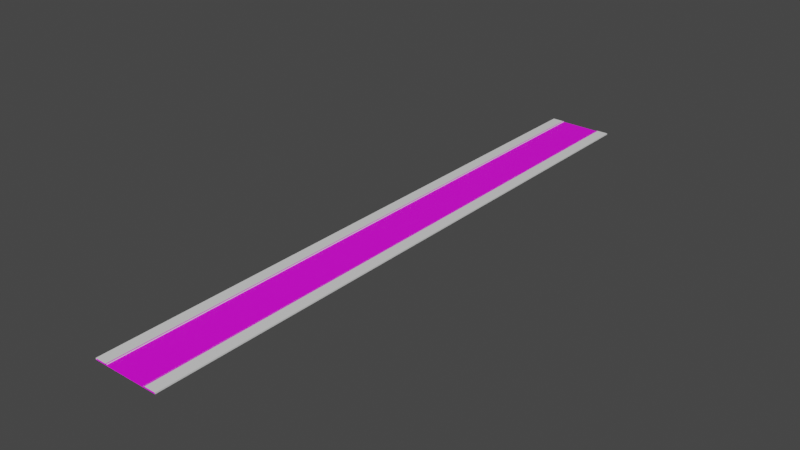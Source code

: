 # Source: camino.blend  (saved by Blender 2.93.20; exported with 4.5.12 LTS)
import bpy
from mathutils import Matrix  # noqa: F401  (used for matrix-valued properties, if any)

bpy.ops.wm.read_factory_settings(use_empty=True)
scene = bpy.context.scene
scene.name = 'Scene'

# ---- collections
col_collection = bpy.data.collections.new('Collection'); scene.collection.children.link(col_collection)

# ---- images (referenced by path relative to the original .blend; pixels are not part of the script)
import os
ASSET_DIR = os.environ.get("B2B_ASSET_DIR", "")  # directory of the original .blend (textures are referenced by path, not embedded)
HERE = os.path.dirname(os.path.abspath(__file__))  # packed textures are extracted next to this script under _unpacked/

def load_image(name, relpath, width, height, colorspace="sRGB"):
    """Load a texture the original file referenced (path relative to the .blend, or extracted next to this script)."""
    p = next((c for c in (os.path.join(HERE, relpath), os.path.join(ASSET_DIR, relpath)) if relpath and os.path.exists(c)), "")
    if p:
        img = bpy.data.images.load(p, check_existing=True)
        img.name = name
    else:  # same state as the original file: an image datablock whose file is absent (Cycles renders it pink)
        img = bpy.data.images.new(name, width, height)
        img.source = "FILE"
        img.filepath = "//" + (relpath or name)
    img.colorspace_settings.name = colorspace
    return img
img_sidewalk_png = load_image('sidewalk.png', 'Desarrollo/Textures/sidewalk.png', 1024, 1024, 'sRGB')
img_sidewalk_flat_png = load_image('sidewalk_flat.png', 'Desarrollo/Textures/sidewalk_flat.png', 1024, 1024, 'sRGB')

# ---- materials (node trees are filled in below, after node groups)
mat_lambert2sg = bpy.data.materials.new('lambert2SG')
mat_lambert2sg.use_transparent_shadow = False
mat_lambert3sg = bpy.data.materials.new('lambert3SG')
mat_lambert3sg.use_transparent_shadow = False
mat_lambert4sg = bpy.data.materials.new('lambert4SG')
mat_lambert4sg.use_transparent_shadow = False
mat_initialshadinggroup = bpy.data.materials.new('initialShadingGroup')
mat_initialshadinggroup.use_transparent_shadow = False

# ---- material node trees
mat_lambert2sg.use_nodes = True; mat_lambert2sg.node_tree.nodes.clear()
_N = mat_lambert2sg.node_tree.nodes; _L = mat_lambert2sg.node_tree.links
n0 = _N.new('ShaderNodeOutputMaterial'); n0.name = 'Material Output'; n0.location = (300, 300)
n1 = _N.new('ShaderNodeBsdfPrincipled'); n1.name = 'Principled BSDF'; n1.location = (10, 300)
n1.distribution = 'GGX'
n1.subsurface_method = 'BURLEY'
n1.inputs[3].default_value = 1.45
n1.inputs[27].default_value = (0.0, 0.0, 0.0, 1.0)
n1.inputs[28].default_value = 1.0
n2 = _N.new('ShaderNodeTexImage'); n2.name = 'Imagen'; n2.location = (-330, 293)
n2.image = img_sidewalk_png
_L.new(n1.outputs[0], n0.inputs[0])
_L.new(n2.outputs[0], n1.inputs[0])
n0.is_active_output = True
mat_lambert3sg.use_nodes = True; mat_lambert3sg.node_tree.nodes.clear()
_N = mat_lambert3sg.node_tree.nodes; _L = mat_lambert3sg.node_tree.links
n0 = _N.new('ShaderNodeBsdfPrincipled'); n0.name = 'Principled BSDF'; n0.location = (10, 300)
n0.distribution = 'GGX'
n0.subsurface_method = 'BURLEY'
n0.inputs[3].default_value = 1.45
n0.inputs[27].default_value = (0.0, 0.0, 0.0, 1.0)
n0.inputs[28].default_value = 1.0
n1 = _N.new('ShaderNodeOutputMaterial'); n1.name = 'Material Output'; n1.location = (300, 300)
_L.new(n0.outputs[0], n1.inputs[0])
n1.is_active_output = True
mat_lambert4sg.use_nodes = True; mat_lambert4sg.node_tree.nodes.clear()
_N = mat_lambert4sg.node_tree.nodes; _L = mat_lambert4sg.node_tree.links
n0 = _N.new('ShaderNodeBsdfPrincipled'); n0.name = 'Principled BSDF'; n0.location = (10, 300)
n0.distribution = 'GGX'
n0.subsurface_method = 'BURLEY'
n0.inputs[3].default_value = 1.45
n0.inputs[27].default_value = (0.0, 0.0, 0.0, 1.0)
n0.inputs[28].default_value = 1.0
n1 = _N.new('ShaderNodeOutputMaterial'); n1.name = 'Material Output'; n1.location = (300, 300)
n2 = _N.new('ShaderNodeTexImage'); n2.name = 'Imagen'; n2.location = (-338, 357)
n2.image = img_sidewalk_png
_L.new(n0.outputs[0], n1.inputs[0])
_L.new(n2.outputs[0], n0.inputs[0])
n1.is_active_output = True
mat_initialshadinggroup.use_nodes = True; mat_initialshadinggroup.node_tree.nodes.clear()
_N = mat_initialshadinggroup.node_tree.nodes; _L = mat_initialshadinggroup.node_tree.links
n0 = _N.new('ShaderNodeBsdfPrincipled'); n0.name = 'Principled BSDF'; n0.location = (10, 300)
n0.distribution = 'GGX'
n0.subsurface_method = 'BURLEY'
n0.inputs[3].default_value = 1.45
n0.inputs[27].default_value = (0.0, 0.0, 0.0, 1.0)
n0.inputs[28].default_value = 1.0
n1 = _N.new('ShaderNodeOutputMaterial'); n1.name = 'Material Output'; n1.location = (300, 300)
n2 = _N.new('ShaderNodeTexImage'); n2.name = 'Imagen'; n2.location = (-308, 388)
n2.image = img_sidewalk_flat_png
_L.new(n0.outputs[0], n1.inputs[0])
_L.new(n2.outputs[0], n0.inputs[0])
n1.is_active_output = True

# ---- world
world_world = bpy.data.worlds.new('World'); scene.world = world_world
world_world.use_nodes = True; world_world.node_tree.nodes.clear()
_N = world_world.node_tree.nodes; _L = world_world.node_tree.links
n0 = _N.new('ShaderNodeOutputWorld'); n0.name = 'World Output'; n0.location = (300, 300)
n1 = _N.new('ShaderNodeBackground'); n1.name = 'Background'; n1.location = (10, 300)
n1.inputs[0].default_value = (0.05088, 0.05088, 0.05088, 1.0)
_L.new(n1.outputs[0], n0.inputs[0])
n0.is_active_output = True
world_world.color = (0.05088, 0.05088, 0.05088)
world_world.use_sun_shadow = False
world_world.sun_shadow_jitter_overblur = 0.0

# ---- meshes
me_all = bpy.data.meshes.new('ALL')
me_all.from_pydata([(-5.52, -0.08356, 81.52), (5.519, -0.08356, 81.52), (5.519, -0.08356, 27.17), (-5.52, -0.08356, 27.17), (5.519, -0.08356, -27.17), (-5.52, -0.08356, -27.17), (5.519, -0.08356, -81.52), (-5.52, -0.08356, -81.52), (-8.948, -0.08356, 27.17), (-8.948, -0.08356, 81.52), (-8.948, 0.08656, 81.52), (-8.948, 0.08656, 27.17), (-8.948, -0.08356, -27.17), (-8.948, 0.08656, -27.17), (-8.948, -0.08356, -81.52), (-8.948, 0.08656, -81.52), (8.946, -0.08356, 81.52), (8.946, -0.08356, 27.17), (8.946, 0.08656, 27.17), (8.946, 0.08656, 81.52), (8.946, -0.08356, -27.17), (8.946, 0.08656, -27.17), (8.946, -0.08356, -81.52), (8.946, 0.08656, -81.52), (5.519, 0.001509, 81.52), (5.525, 0.03406, 81.52), (5.525, 0.03406, 27.17), (5.519, 0.001509, 27.17), (5.544, 0.06165, 81.52), (5.544, 0.06165, 27.17), (5.571, 0.08009, 81.52), (5.571, 0.08009, 27.17), (5.604, 0.08656, 81.52), (5.604, 0.08656, 27.17), (5.87, 0.08656, 81.52), (5.87, 0.08656, 27.17), (5.87, 0.08656, -27.17), (5.604, 0.08656, -27.17), (5.87, 0.08656, -81.52), (5.604, 0.08656, -81.52), (5.519, 0.001509, -27.17), (5.519, 0.001509, -81.52), (5.571, 0.08009, -27.17), (5.544, 0.06165, -27.17), (5.525, 0.03406, -27.17), (5.571, 0.08009, -81.52), (5.544, 0.06165, -81.52), (5.525, 0.03406, -81.52), (-5.605, 0.08656, 81.52), (-5.573, 0.08009, 81.52), (-5.573, 0.08009, 27.17), (-5.605, 0.08656, 27.17), (-5.545, 0.06165, 81.52), (-5.545, 0.06165, 27.17), (-5.527, 0.03406, 81.52), (-5.527, 0.03406, 27.17), (-5.52, 0.001509, 81.52), (-5.52, 0.001509, 27.17), (-5.858, 0.08656, 81.52), (-5.858, 0.08656, 27.17), (-5.858, 0.08656, -27.17), (-5.858, 0.08656, -81.52), (-5.52, 0.001509, -27.17), (-5.52, 0.001509, -81.52), (-5.527, 0.03406, -27.17), (-5.545, 0.06165, -27.17), (-5.573, 0.08009, -27.17), (-5.605, 0.08656, -27.17), (-5.527, 0.03406, -81.52), (-5.545, 0.06165, -81.52), (-5.573, 0.08009, -81.52), (-5.605, 0.08656, -81.52), (-8.948, -0.2699, 27.17), (-8.948, -0.2699, 81.52), (8.946, -0.2699, 81.52), (8.946, -0.2699, 27.17), (-8.948, -0.2699, -27.17), (8.946, -0.2699, -27.17), (-8.948, -0.2699, -81.52), (8.946, -0.2699, -81.52)], [], [(0, 1, 2, 3), (3, 2, 4, 5), (5, 4, 6, 7), (8, 9, 10, 11), (12, 8, 11, 13), (14, 12, 13, 15), (16, 17, 18, 19), (17, 20, 21, 18), (20, 22, 23, 21), (24, 25, 26, 27), (25, 28, 29, 26), (28, 30, 31, 29), (30, 32, 33, 31), (33, 32, 34, 35), (33, 35, 36, 37), (37, 36, 38, 39), (2, 1, 24, 27), (4, 2, 27, 40), (6, 4, 40, 41), (31, 33, 37, 42), (29, 31, 42, 43), (27, 26, 44, 40), (26, 29, 43, 44), (42, 37, 39, 45), (43, 42, 45, 46), (40, 44, 47, 41), (44, 43, 46, 47), (48, 49, 50, 51), (49, 52, 53, 50), (52, 54, 55, 53), (54, 56, 57, 55), (10, 58, 59, 11), (11, 59, 60, 13), (13, 60, 61, 15), (0, 3, 57, 56), (3, 5, 62, 57), (5, 7, 63, 62), (55, 57, 62, 64), (53, 55, 64, 65), (51, 50, 66, 67), (50, 53, 65, 66), (64, 62, 63, 68), (65, 64, 68, 69), (67, 66, 70, 71), (66, 65, 69, 70), (9, 8, 72, 73), (17, 16, 74, 75), (8, 12, 76, 72), (20, 17, 75, 77), (12, 14, 78, 76), (22, 20, 77, 79), (73, 72, 75, 74), (72, 76, 77, 75), (76, 78, 79, 77), (35, 34, 19, 18), (36, 35, 18, 21), (38, 36, 21, 23), (59, 58, 48, 51), (60, 59, 51, 67), (61, 60, 67, 71)])
me_all.polygons.foreach_set('use_smooth', [1, 1, 1, 0, 0, 0, 0, 0, 0, 1, 1, 1, 1, 1, 1, 1, 1, 1, 1, 1, 1, 1, 1, 1, 1, 1, 1, 1, 1, 1, 1, 1, 1, 1, 1, 1, 1, 1, 1, 1, 1, 1, 1, 1, 1, 0, 0, 0, 0, 0, 0, 0, 0, 0, 1, 1, 1, 1, 1, 1])
me_all.polygons.foreach_set('material_index', [0, 0, 0, 1, 1, 1, 1, 1, 1, 1, 1, 1, 1, 2, 2, 2, 1, 1, 1, 1, 1, 1, 1, 1, 1, 1, 1, 1, 1, 1, 1, 1, 1, 1, 1, 1, 1, 1, 1, 1, 1, 1, 1, 1, 1, 1, 1, 1, 1, 1, 1, 3, 3, 3, 1, 1, 1, 2, 2, 2])
_k = set([(0, 1), (0, 3), (0, 56), (1, 2), (1, 24), (2, 4), (3, 5), (4, 6), (5, 7), (6, 7), (6, 41), (7, 63), (10, 11), (10, 58), (11, 13), (13, 15), (15, 61), (18, 19), (18, 21), (19, 34), (21, 23), (23, 38), (24, 25), (25, 28), (28, 30), (30, 32), (32, 34), (38, 39), (39, 45), (41, 47), (45, 46), (46, 47), (48, 49), (48, 58), (49, 52), (52, 54), (54, 56), (61, 71), (63, 68), (68, 69), (69, 70), (70, 71)])
me_all.attributes.new('sharp_edge', 'BOOLEAN', 'EDGE').data.foreach_set('value', [ (min(e.vertices), max(e.vertices)) in _k for e in me_all.edges])
_uv = me_all.uv_layers.new(name='UVMap')
_uv.uv.foreach_set('vector', [-0.001901, -10.71, 1.002, -10.71, 1.002, -3.238, -0.001901, -3.238, -0.001901, -3.238, 1.002, -3.238, 1.002, 4.238, -0.001901, 4.238, -0.001901, 4.238, 1.002, 4.238, 1.002, 11.71, -0.001901, 11.71, -0.5872, -4.528, -0.5872, -14.59, -0.548, -14.59, -0.548, -4.528, -0.5872, 5.528, -0.5872, -4.528, -0.548, -4.528, -0.548, 5.528, -0.5872, 15.59, -0.5872, 5.528, -0.548, 5.528, -0.548, 15.59, -0.4798, 15.59, -0.4798, 5.528, -0.4405, 5.528, -0.4405, 15.59, -0.4798, 5.528, -0.4798, -4.528, -0.4405, -4.528, -0.4405, 5.528, -0.4798, -4.528, -0.4798, -14.59, -0.4405, -14.59, -0.4405, -4.528, -0.1657, -38.86, -0.1461, -38.86, -0.1461, -12.62, -0.1657, -12.62, -0.1461, -38.86, -0.1295, -38.86, -0.1295, -12.62, -0.1461, -12.62, -0.1295, -38.86, -0.1184, -38.86, -0.1184, -12.62, -0.1295, -12.62, -0.03601, -38.86, -0.01642, -38.86, -0.01642, -12.62, -0.03601, -12.62, -0.09594, -7.106, -0.09594, -22.32, -0.003014, -22.32, -0.003014, -7.106, -0.09594, -7.106, -0.003014, -7.106, -0.003014, 8.106, -0.09594, 8.106, -0.09594, 8.106, -0.003014, 8.106, -0.003014, 23.32, -0.09594, 23.32, -0.217, -12.62, -0.217, -38.86, -0.1657, -38.86, -0.1657, -12.62, -0.217, 13.62, -0.217, -12.62, -0.1657, -12.62, -0.1657, 13.62, -0.217, 39.86, -0.217, 13.62, -0.1657, 13.62, -0.1657, 39.86, -0.03601, -12.62, -0.01642, -12.62, -0.01642, 13.62, -0.03601, 13.62, -0.1295, -12.62, -0.1184, -12.62, -0.1184, 13.62, -0.1295, 13.62, -0.1657, -12.62, -0.1461, -12.62, -0.1461, 13.62, -0.1657, 13.62, -0.1461, -12.62, -0.1295, -12.62, -0.1295, 13.62, -0.1461, 13.62, -0.03601, 13.62, -0.01642, 13.62, -0.01642, 39.86, -0.03601, 39.86, -0.1295, 13.62, -0.1184, 13.62, -0.1184, 39.86, -0.1295, 39.86, -0.1657, 13.62, -0.1461, 13.62, -0.1461, 39.86, -0.1657, 39.86, -0.1461, 13.62, -0.1295, 13.62, -0.1295, 39.86, -0.1461, 39.86, 0.06342, -38.86, 0.08301, -38.86, 0.08301, -12.62, 0.06342, -12.62, 0.2614, 39.86, 0.2503, 39.86, 0.2503, 13.62, 0.2614, 13.62, 0.2503, 39.86, 0.2336, 39.86, 0.2336, 13.62, 0.2503, 13.62, 0.2336, 39.86, 0.2141, 39.86, 0.2141, 13.62, 0.2336, 13.62, -0.4161, -14.59, 0.2969, -14.59, 0.2969, -4.528, -0.4161, -4.528, -0.4161, -4.528, 0.2969, -4.528, 0.2969, 5.528, -0.4161, 5.528, -0.4161, 5.528, 0.2969, 5.528, 0.2969, 15.59, -0.4161, 15.59, 0.1628, 39.86, 0.1628, 13.62, 0.2141, 13.62, 0.2141, 39.86, 0.1628, 13.62, 0.1628, -12.62, 0.2141, -12.62, 0.2141, 13.62, 0.1628, -12.62, 0.1628, -38.86, 0.2141, -38.86, 0.2141, -12.62, 0.2336, 13.62, 0.2141, 13.62, 0.2141, -12.62, 0.2336, -12.62, 0.2503, 13.62, 0.2336, 13.62, 0.2336, -12.62, 0.2503, -12.62, 0.06342, -12.62, 0.08301, -12.62, 0.08301, 13.62, 0.06342, 13.62, 0.2614, 13.62, 0.2503, 13.62, 0.2503, -12.62, 0.2614, -12.62, 0.2336, -12.62, 0.2141, -12.62, 0.2141, -38.86, 0.2336, -38.86, 0.2503, -12.62, 0.2336, -12.62, 0.2336, -38.86, 0.2503, -38.86, 0.06342, 13.62, 0.08301, 13.62, 0.08301, 39.86, 0.06342, 39.86, 0.2614, -12.62, 0.2503, -12.62, 0.2503, -38.86, 0.2614, -38.86, -0.5872, -14.59, -0.5872, -4.528, -0.6302, -4.528, -0.6302, -14.59, -0.4798, 5.528, -0.4798, 15.59, -0.5228, 15.59, -0.5228, 5.528, -0.5872, -4.528, -0.5872, 5.528, -0.6302, 5.528, -0.6302, -4.528, -0.4798, -4.528, -0.4798, 5.528, -0.5228, 5.528, -0.5228, -4.528, -0.5872, 5.528, -0.5872, 15.59, -0.6302, 15.59, -0.6302, 5.528, -0.4798, -14.59, -0.4798, -4.528, -0.5228, -4.528, -0.5228, -14.59, 0.0, -3.153, 1.0, -3.153, 0.9997, 5.379, 0.00045, 5.379, 0.0, -3.153, 1.0, -3.153, 0.9997, 5.379, 0.00045, 5.379, 0.0, -3.153, 1.0, -3.153, 0.9997, 5.379, 0.00045, 5.379, 0.323, -4.528, 0.323, -14.59, 1.033, -14.59, 1.033, -4.528, 0.323, 5.528, 0.323, -4.528, 1.033, -4.528, 1.033, 5.528, 0.323, 15.59, 0.323, 5.528, 1.033, 5.528, 1.033, 15.59, 0.04418, -7.106, 0.04418, -22.32, 0.1325, -22.32, 0.1325, -7.106, 0.04418, 8.106, 0.04418, -7.106, 0.1325, -7.106, 0.1325, 8.106, 0.04418, 23.32, 0.04418, 8.106, 0.1325, 8.106, 0.1325, 23.32])
me_all.materials.append(mat_lambert2sg)
me_all.materials.append(mat_lambert3sg)
me_all.materials.append(mat_lambert4sg)
me_all.materials.append(mat_initialshadinggroup)
me_all.use_remesh_fix_poles = True
me_all.use_remesh_preserve_attributes = False
me_all.update()
me_all.normals_split_custom_set([tuple(v) for v in zip(*[iter([0.0, 1.0, 0.0, 0.0, 1.0, 0.0, 0.0, 1.0, 0.0, 0.0, 1.0, 0.0, 0.0, 1.0, 0.0, 0.0, 1.0, 0.0, 0.0, 1.0, 0.0, 0.0, 1.0, 0.0, 0.0, 1.0, 0.0, 0.0, 1.0, 0.0, 0.0, 1.0, 0.0, 0.0, 1.0, 0.0, -1.0, 0.0, 0.0, -1.0, 0.0, 0.0, -1.0, 0.0, 0.0, -1.0, 0.0, 0.0, -1.0, 0.0, 0.0, -1.0, 0.0, 0.0, -1.0, 0.0, 0.0, -1.0, 0.0, 0.0, -1.0, 0.0, 0.0, -1.0, 0.0, 0.0, -1.0, 0.0, 0.0, -1.0, 0.0, 0.0, 1.0, 0.0, 0.0, 1.0, 0.0, 0.0, 1.0, 0.0, 0.0, 1.0, 0.0, 0.0, 1.0, 0.0, 0.0, 1.0, 0.0, 0.0, 1.0, 0.0, 0.0, 1.0, 0.0, 0.0, 1.0, 0.0, 0.0, 1.0, 0.0, 0.0, 1.0, 0.0, 0.0, 1.0, 0.0, 0.0, -0.9985, 0.05495, -4.135e-06, -0.9239, 0.3827, 0.0, -0.9239, 0.3827, 0.0, -0.9985, 0.05498, -2.057e-06, -0.9239, 0.3827, 0.0, -0.7071, 0.7071, 0.0, -0.7071, 0.7071, 0.0, -0.9239, 0.3827, 0.0, -0.7071, 0.7071, 0.0, -0.3827, 0.9239, 0.0, -0.3827, 0.9239, 0.0, -0.7071, 0.7071, 0.0, -0.3827, 0.9239, 0.0, -0.02167, 0.9998, -4.402e-06, -0.02165, 0.9998, -3.666e-05, -0.3827, 0.9239, 0.0, -0.02165, 0.9998, -3.666e-05, -0.02167, 0.9998, -4.402e-06, 0.0, 1.0, -1.125e-10, 0.0, 1.0, -5.626e-11, -0.02165, 0.9998, -3.666e-05, 0.0, 1.0, -5.626e-11, 0.0, 1.0, 4.457e-11, -0.02165, 0.9998, -3.667e-06, -0.02165, 0.9998, -3.667e-06, 0.0, 1.0, 4.457e-11, 0.0, 1.0, 8.913e-11, -0.02167, 0.9998, 9.232e-05, -1.0, 0.0, 0.0, -1.0, 0.0, 0.0, -0.9985, 0.05495, -4.135e-06, -0.9985, 0.05498, -2.057e-06, -1.0, 0.0, 0.0, -1.0, 0.0, 0.0, -0.9985, 0.05498, -2.057e-06, -0.9985, 0.05498, 0.0, -1.0, 0.0, 0.0, -1.0, 0.0, 0.0, -0.9985, 0.05498, 0.0, -0.9985, 0.05495, 0.0, -0.3827, 0.9239, 0.0, -0.02165, 0.9998, -3.666e-05, -0.02165, 0.9998, -3.667e-06, -0.3827, 0.9239, 0.0, -0.7071, 0.7071, 0.0, -0.3827, 0.9239, 0.0, -0.3827, 0.9239, 0.0, -0.7071, 0.7071, 0.0, -0.9985, 0.05498, -2.057e-06, -0.9239, 0.3827, 0.0, -0.9239, 0.3827, 0.0, -0.9985, 0.05498, 0.0, -0.9239, 0.3827, 0.0, -0.7071, 0.7071, 0.0, -0.7071, 0.7071, 0.0, -0.9239, 0.3827, 0.0, -0.3827, 0.9239, 0.0, -0.02165, 0.9998, -3.667e-06, -0.02167, 0.9998, 9.232e-05, -0.3827, 0.9239, 0.0, -0.7071, 0.7071, 0.0, -0.3827, 0.9239, 0.0, -0.3827, 0.9239, 0.0, -0.7071, 0.7071, 0.0, -0.9985, 0.05498, 0.0, -0.9239, 0.3827, 0.0, -0.9239, 0.3827, 0.0, -0.9985, 0.05495, 0.0, -0.9239, 0.3827, 0.0, -0.7071, 0.7071, 0.0, -0.7071, 0.7071, 0.0, -0.9239, 0.3827, 0.0, 0.02267, 0.9997, 9.401e-05, 0.3827, 0.9239, 0.0, 0.3827, 0.9239, 0.0, 0.02268, 0.9997, -3.595e-06, 0.3827, 0.9239, 0.0, 0.7071, 0.7071, 0.0, 0.7071, 0.7071, 0.0, 0.3827, 0.9239, 0.0, 0.7071, 0.7071, 0.0, 0.9239, 0.3827, 0.0, 0.9239, 0.3827, 0.0, 0.7071, 0.7071, 0.0, 0.9239, 0.3827, 0.0, 0.9985, 0.05495, 0.0, 0.9985, 0.05494, -4.148e-06, 0.9239, 0.3827, 0.0, 0.0, 1.0, 0.0, 0.0, 1.0, 0.0, 0.0, 1.0, 0.0, 0.0, 1.0, 0.0, 0.0, 1.0, 0.0, 0.0, 1.0, 0.0, 0.0, 1.0, 0.0, 0.0, 1.0, 0.0, 0.0, 1.0, 0.0, 0.0, 1.0, 0.0, 0.0, 1.0, 0.0, 0.0, 1.0, 0.0, 1.0, 0.0, 0.0, 1.0, 0.0, 0.0, 0.9985, 0.05494, -4.148e-06, 0.9985, 0.05495, 0.0, 1.0, 0.0, 0.0, 1.0, 0.0, 0.0, 0.9985, 0.05494, -2.074e-06, 0.9985, 0.05494, -4.148e-06, 1.0, 0.0, 0.0, 1.0, 0.0, 0.0, 0.9985, 0.05494, -3.779e-09, 0.9985, 0.05494, -2.074e-06, 0.9239, 0.3827, 0.0, 0.9985, 0.05494, -4.148e-06, 0.9985, 0.05494, -2.074e-06, 0.9239, 0.3827, 0.0, 0.7071, 0.7071, 0.0, 0.9239, 0.3827, 0.0, 0.9239, 0.3827, 0.0, 0.7071, 0.7071, 0.0, 0.02268, 0.9997, -3.595e-06, 0.3827, 0.9239, 0.0, 0.3827, 0.9239, 0.0, 0.02268, 0.9997, -3.595e-06, 0.3827, 0.9239, 0.0, 0.7071, 0.7071, 0.0, 0.7071, 0.7071, 0.0, 0.3827, 0.9239, 0.0, 0.9239, 0.3827, 0.0, 0.9985, 0.05494, -2.074e-06, 0.9985, 0.05494, -3.779e-09, 0.9239, 0.3827, 0.0, 0.7071, 0.7071, 0.0, 0.9239, 0.3827, 0.0, 0.9239, 0.3827, 0.0, 0.7071, 0.7071, 0.0, 0.02268, 0.9997, -3.595e-06, 0.3827, 0.9239, 0.0, 0.3827, 0.9239, 0.0, 0.02267, 0.9997, 0.0, 0.3827, 0.9239, 0.0, 0.7071, 0.7071, 0.0, 0.7071, 0.7071, 0.0, 0.3827, 0.9239, 0.0, -1.0, 0.0, 0.0, -1.0, 0.0, 0.0, -1.0, 0.0, 0.0, -1.0, 0.0, 0.0, 1.0, 0.0, 0.0, 1.0, 0.0, 0.0, 1.0, 0.0, 0.0, 1.0, 0.0, 0.0, -1.0, 0.0, 0.0, -1.0, 0.0, 0.0, -1.0, 0.0, 0.0, -1.0, 0.0, 0.0, 1.0, 0.0, 0.0, 1.0, 0.0, 0.0, 1.0, 0.0, 0.0, 1.0, 0.0, 0.0, -1.0, 0.0, 0.0, -1.0, 0.0, 0.0, -1.0, 0.0, 0.0, -1.0, 0.0, 0.0, 1.0, 0.0, 0.0, 1.0, 0.0, 0.0, 1.0, 0.0, 0.0, 1.0, 0.0, 0.0, 0.0, -1.0, 0.0, 0.0, -1.0, 0.0, 0.0, -1.0, 0.0, 0.0, -1.0, 0.0, 0.0, -1.0, 0.0, 0.0, -1.0, 0.0, 0.0, -1.0, 0.0, 0.0, -1.0, 0.0, 0.0, -1.0, 0.0, 0.0, -1.0, 0.0, 0.0, -1.0, 0.0, 0.0, -1.0, 0.0, 0.0, 1.0, -5.626e-11, 0.0, 1.0, -1.125e-10, 0.0, 1.0, -1.783e-10, 0.0, 1.0, -8.913e-11, 0.0, 1.0, 4.457e-11, 0.0, 1.0, -5.626e-11, 0.0, 1.0, -8.913e-11, 0.0, 1.0, 8.913e-11, 0.0, 1.0, 8.913e-11, 0.0, 1.0, 4.457e-11, 0.0, 1.0, 8.913e-11, 0.0, 1.0, 1.783e-10, 0.0, 1.0, 0.0, 0.0, 1.0, 0.0, 0.02267, 0.9997, 9.401e-05, 0.02268, 0.9997, -3.595e-06, 0.0, 1.0, 0.0, 0.0, 1.0, 0.0, 0.02268, 0.9997, -3.595e-06, 0.02268, 0.9997, -3.595e-06, 0.0, 1.0, 0.0, 0.0, 1.0, 0.0, 0.02268, 0.9997, -3.595e-06, 0.02267, 0.9997, 0.0])] * 3)])

# ---- objects
ob_all = bpy.data.objects.new('ALL', me_all)

# ---- transforms, parenting, visibility, modifiers, constraints
ob_all.location = (0.0, 0.0, 0.0)
ob_all.rotation_euler = (1.571, -0.0, 0.0)
_m = ob_all.modifiers.new('Triangular', 'TRIANGULATE')

# ---- collection membership
col_collection.objects.link(ob_all)

# ---- scene / render settings (as saved in the file)
scene.frame_start = 1; scene.frame_end = 250; scene.frame_set(1)
scene.render.engine = 'BLENDER_EEVEE_NEXT'
scene.cycles.use_denoising = False
scene.cycles.samples = 128
scene.cycles.sampling_pattern = 'TABULATED_SOBOL'
scene.cycles.use_adaptive_sampling = False
scene.cycles.use_light_tree = False
scene.view_settings.view_transform = 'Filmic'
bpy.context.view_layer.update()

# ---- added for rendering (the .blend has no active camera and no usable light): camera, sun
cam_auto = bpy.data.cameras.new('AutoCamera')
cam_auto.lens = 50.0
cam_auto.sensor_width = 36.0
cam_auto.clip_end = 2663.26
ob_auto_camera = bpy.data.objects.new('AutoCamera', cam_auto)
scene.collection.objects.link(ob_auto_camera)
ob_auto_camera.location = (151.753, -182.104, 121.311)
ob_auto_camera.rotation_euler = (1.09748, -7.21219e-08, 0.694738)
scene.camera = ob_auto_camera
light_auto_sun = bpy.data.lights.new('AutoSun', 'SUN')
light_auto_sun.energy = 3.0
light_auto_sun.angle = 0.0523599
ob_auto_sun = bpy.data.objects.new('AutoSun', light_auto_sun)
scene.collection.objects.link(ob_auto_sun)
ob_auto_sun.rotation_euler = (0.872665, 0.174533, 0.523599)
bpy.context.view_layer.update()
